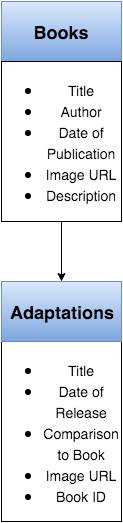

The diagram above was exported from draw.io. Its source (the exported page's mxGraphModel, read from the mxfile embedded in the PNG):
<mxGraphModel dx="794" dy="553" grid="1" gridSize="10" guides="1" tooltips="1" connect="1" arrows="1" fold="1" page="1" pageScale="1" pageWidth="826" pageHeight="1169" background="#ffffff" math="0">
  <root>
    <mxCell id="0" />
    <mxCell id="1" parent="0" />
    <mxCell id="2" value="Books" style="whiteSpace=wrap;html=1;fontSize=18;fontStyle=1;plain-blue" vertex="1" parent="1">
      <mxGeometry x="360" y="80" width="120" height="60" as="geometry" />
    </mxCell>
    <mxCell id="7" style="edgeStyle=orthogonalEdgeStyle;rounded=0;html=1;exitX=0.5;exitY=1;entryX=0.5;entryY=0;jettySize=auto;orthogonalLoop=1;fontSize=18;" edge="1" parent="1" source="3" target="5">
      <mxGeometry relative="1" as="geometry" />
    </mxCell>
    <mxCell id="3" value="&lt;ul&gt;&lt;li&gt;&lt;font style=&quot;font-size: 14px&quot;&gt;Title&lt;/font&gt;&lt;/li&gt;&lt;li&gt;&lt;font style=&quot;font-size: 14px&quot;&gt;Author&lt;/font&gt;&lt;/li&gt;&lt;li&gt;&lt;font style=&quot;font-size: 14px&quot;&gt;Date of Publication&lt;/font&gt;&lt;/li&gt;&lt;li&gt;&lt;font style=&quot;font-size: 14px&quot;&gt;Image URL&lt;/font&gt;&lt;/li&gt;&lt;li&gt;&lt;font style=&quot;font-size: 14px&quot;&gt;Description&lt;/font&gt;&lt;/li&gt;&lt;/ul&gt;" style="whiteSpace=wrap;html=1;fontSize=18;" vertex="1" parent="1">
      <mxGeometry x="360" y="140" width="120" height="160" as="geometry" />
    </mxCell>
    <mxCell id="4" value="&lt;ul&gt;&lt;li&gt;&lt;font style=&quot;font-size: 14px&quot;&gt;Title&lt;/font&gt;&lt;/li&gt;&lt;li&gt;&lt;font style=&quot;font-size: 14px&quot;&gt;Date of Release&lt;/font&gt;&lt;/li&gt;&lt;li&gt;&lt;font style=&quot;font-size: 14px&quot;&gt;Comparison to Book&lt;/font&gt;&lt;/li&gt;&lt;li&gt;&lt;font style=&quot;font-size: 14px&quot;&gt;Image URL&lt;/font&gt;&lt;/li&gt;&lt;li&gt;&lt;font style=&quot;font-size: 14px&quot;&gt;Book ID&lt;/font&gt;&lt;/li&gt;&lt;/ul&gt;" style="whiteSpace=wrap;html=1;fontSize=18;" vertex="1" parent="1">
      <mxGeometry x="360" y="420" width="120" height="180" as="geometry" />
    </mxCell>
    <mxCell id="5" value="Adaptations" style="whiteSpace=wrap;html=1;fontSize=18;fontStyle=1;plain-blue" vertex="1" parent="1">
      <mxGeometry x="360" y="360" width="120" height="60" as="geometry" />
    </mxCell>
  </root>
</mxGraphModel>